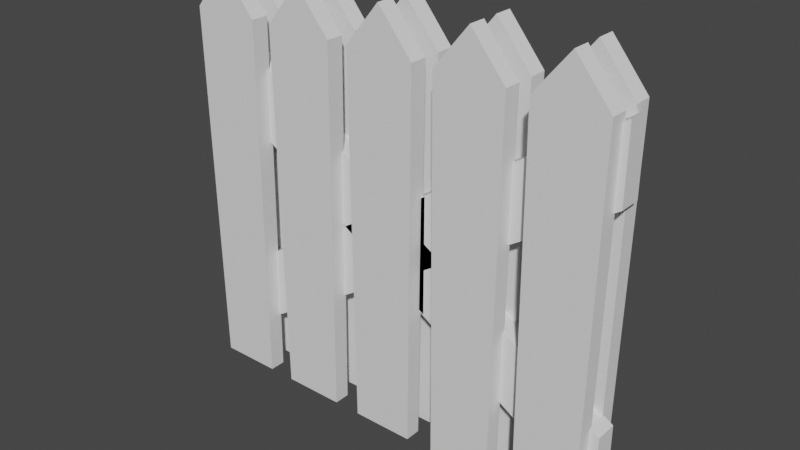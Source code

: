 # Source: fence.blend  (saved by Blender 2.80.74; exported with 4.5.12 LTS)
import bpy
from mathutils import Matrix  # noqa: F401  (used for matrix-valued properties, if any)

bpy.ops.wm.read_factory_settings(use_empty=True)
scene = bpy.context.scene
scene.name = 'Scene'

# ---- collections
col_collection = bpy.data.collections.new('Collection'); scene.collection.children.link(col_collection)

# ---- world
world_world = bpy.data.worlds.new('World'); scene.world = world_world
world_world.use_nodes = True; world_world.node_tree.nodes.clear()
_N = world_world.node_tree.nodes; _L = world_world.node_tree.links
n0 = _N.new('ShaderNodeOutputWorld'); n0.name = 'World Output'; n0.location = (300, 300)
n1 = _N.new('ShaderNodeBackground'); n1.name = 'Background'; n1.location = (10, 300)
n1.inputs[0].default_value = (0.05088, 0.05088, 0.05088, 1.0)
_L.new(n1.outputs[0], n0.inputs[0])
n0.is_active_output = True
world_world.color = (0.05088, 0.05088, 0.05088)
world_world.use_sun_shadow = False
world_world.sun_shadow_jitter_overblur = 0.0

# ---- meshes
me_cube_001 = bpy.data.meshes.new('Cube.001')
me_cube_001.from_pydata([(-0.8994, -0.2301, -4.273), (-1.0, -0.2558, 6.4), (-0.8994, 0.2301, -4.273), (-1.0, 0.2558, 6.4), (0.8994, -0.2301, -4.273), (1.0, -0.2558, 6.4), (0.8994, 0.2301, -4.273), (1.0, 0.2558, 6.4), (-1.0, 0.0, 6.4), (0.0, 0.2558, 7.62), (1.0, 0.0, 6.4), (0.0, -0.2558, 7.62), (0.0, 0.0, 7.62)], [], [(0, 1, 8, 3, 2), (2, 3, 9, 7, 6), (6, 7, 10, 5, 4), (4, 5, 11, 1, 0), (2, 6, 4, 0), (8, 1, 11, 12, 9, 3), (12, 11, 5, 10, 7, 9)])
_uv = me_cube_001.uv_layers.new(name='UVMap')
_uv.uv.foreach_set('vector', [0.375, 0.0, 0.625, 0.0, 0.625, 0.125, 0.625, 0.25, 0.375, 0.25, 0.375, 0.25, 0.625, 0.25, 0.625, 0.375, 0.625, 0.5, 0.375, 0.5, 0.375, 0.5, 0.625, 0.5, 0.625, 0.625, 0.625, 0.75, 0.375, 0.75, 0.375, 0.75, 0.625, 0.75, 0.625, 0.875, 0.625, 1.0, 0.375, 1.0, 0.125, 0.5, 0.375, 0.5, 0.375, 0.75, 0.125, 0.75, 0.875, 0.625, 0.875, 0.75, 0.75, 0.75, 0.75, 0.625, 0.75, 0.5, 0.875, 0.5, 0.75, 0.625, 0.75, 0.75, 0.625, 0.75, 0.625, 0.625, 0.625, 0.5, 0.75, 0.5])
me_cube_001.use_remesh_preserve_volume = False
me_cube_001.use_remesh_preserve_attributes = False
me_cube_001.use_mirror_vertex_groups = False
me_cube_001.update()
me_cube_002 = bpy.data.meshes.new('Cube.002')
me_cube_002.from_pydata([(-0.9932, -0.428, -0.3905), (-0.9932, -0.428, 1.61), (-0.9932, 0.1873, -0.3905), (-0.9932, 0.1873, 1.61), (6.086, -0.428, -4.86), (6.086, -0.428, -2.86), (6.086, 0.1873, -4.86), (6.086, 0.1873, -2.86)], [], [(0, 1, 3, 2), (2, 3, 7, 6), (6, 7, 5, 4), (4, 5, 1, 0), (2, 6, 4, 0), (7, 3, 1, 5)])
_uv = me_cube_002.uv_layers.new(name='UVMap')
_uv.uv.foreach_set('vector', [0.375, 0.0, 0.625, 0.0, 0.625, 0.25, 0.375, 0.25, 0.375, 0.25, 0.625, 0.25, 0.625, 0.5, 0.375, 0.5, 0.375, 0.5, 0.625, 0.5, 0.625, 0.75, 0.375, 0.75, 0.375, 0.75, 0.625, 0.75, 0.625, 1.0, 0.375, 1.0, 0.125, 0.5, 0.375, 0.5, 0.375, 0.75, 0.125, 0.75, 0.625, 0.5, 0.875, 0.5, 0.875, 0.75, 0.625, 0.75])
me_cube_002.use_remesh_preserve_volume = False
me_cube_002.use_remesh_preserve_attributes = False
me_cube_002.use_mirror_vertex_groups = False
me_cube_002.update()

# ---- objects
ob_cube = bpy.data.objects.new('Cube', me_cube_001)
ob_cube_001 = bpy.data.objects.new('Cube.001', me_cube_002)

# ---- transforms, parenting, visibility, modifiers, constraints
ob_cube.location = (0.0, 0.0, 4.219)
ob_cube.scale = (0.9597, 0.9597, 0.9597)
ob_cube.lineart.crease_threshold = 0.0
_m = ob_cube.modifiers.new('Array', 'ARRAY')
_m.count = 5
_m.constant_offset_displace = (0.0, 0.0, 0.0)
_m.relative_offset_displace = (1.3, 0.0, 0.0)
_m = ob_cube.modifiers.new('Array.001', 'ARRAY')
_m.constant_offset_displace = (0.0, 0.0, 0.0)
_m.relative_offset_displace = (0.0, 1.9, 0.0)
ob_cube_001.location = (5.032, 0.5991, 5.394)
ob_cube_001.lineart.crease_threshold = 0.0
_m = ob_cube_001.modifiers.new('Mirror', 'MIRROR')
_m.use_axis = (True, False, True)

# ---- collection membership
col_collection.objects.link(ob_cube)
col_collection.objects.link(ob_cube_001)

# ---- scene / render settings (as saved in the file)
scene.frame_start = 1; scene.frame_end = 250; scene.frame_set(1)
scene.render.engine = 'BLENDER_EEVEE_NEXT'
scene.cycles.use_denoising = False
scene.cycles.samples = 128
scene.cycles.sampling_pattern = 'TABULATED_SOBOL'
scene.cycles.use_adaptive_sampling = False
scene.cycles.use_light_tree = False
scene.view_settings.view_transform = 'Filmic'
bpy.context.view_layer.update()

# ---- added for rendering (the .blend has no active camera and no usable light): camera, sun
cam_auto = bpy.data.cameras.new('AutoCamera')
cam_auto.lens = 50.0
cam_auto.sensor_width = 36.0
cam_auto.clip_end = 1000.0
ob_auto_camera = bpy.data.objects.new('AutoCamera', cam_auto)
scene.collection.objects.link(ob_auto_camera)
ob_auto_camera.location = (20.5269, -18.1274, 18.2207)
ob_auto_camera.rotation_euler = (1.09748, -7.21219e-08, 0.694738)
scene.camera = ob_auto_camera
light_auto_sun = bpy.data.lights.new('AutoSun', 'SUN')
light_auto_sun.energy = 3.0
light_auto_sun.angle = 0.0523599
ob_auto_sun = bpy.data.objects.new('AutoSun', light_auto_sun)
scene.collection.objects.link(ob_auto_sun)
ob_auto_sun.rotation_euler = (0.872665, 0.174533, 0.523599)
bpy.context.view_layer.update()
